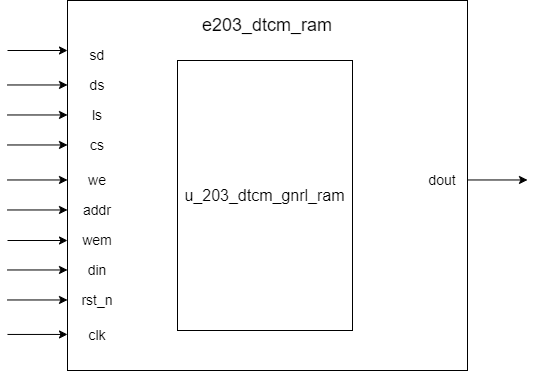

The diagram above was exported from draw.io. Its source (the exported page's mxGraphModel, read from the mxfile embedded in the PNG):
<mxGraphModel dx="796" dy="877" grid="1" gridSize="10" guides="1" tooltips="1" connect="1" arrows="1" fold="1" page="1" pageScale="1" pageWidth="827" pageHeight="1169" math="0" shadow="0">
  <root>
    <mxCell id="0" />
    <mxCell id="1" parent="0" />
    <mxCell id="ZrL0LKxUxBr2MuVUEjKK-1" value="" style="rounded=0;whiteSpace=wrap;html=1;" parent="1" vertex="1">
      <mxGeometry x="180" y="90" width="400" height="370" as="geometry" />
    </mxCell>
    <mxCell id="ZrL0LKxUxBr2MuVUEjKK-2" value="&lt;font style=&quot;font-size: 18px;&quot;&gt;e203_dtcm_ram&lt;/font&gt;" style="text;html=1;align=center;verticalAlign=middle;whiteSpace=wrap;rounded=0;" parent="1" vertex="1">
      <mxGeometry x="350" y="100" width="60" height="30" as="geometry" />
    </mxCell>
    <mxCell id="ZrL0LKxUxBr2MuVUEjKK-3" value="&lt;font style=&quot;font-size: 14px;&quot;&gt;sd&lt;/font&gt;" style="text;html=1;align=center;verticalAlign=middle;whiteSpace=wrap;rounded=0;" parent="1" vertex="1">
      <mxGeometry x="180" y="130" width="60" height="30" as="geometry" />
    </mxCell>
    <mxCell id="MiJYDTFu3HiyxM5aXwR_-3" value="&lt;font style=&quot;font-size: 14px;&quot;&gt;cs&lt;/font&gt;" style="text;html=1;align=center;verticalAlign=middle;whiteSpace=wrap;rounded=0;" parent="1" vertex="1">
      <mxGeometry x="180" y="220" width="60" height="30" as="geometry" />
    </mxCell>
    <mxCell id="MiJYDTFu3HiyxM5aXwR_-4" value="&lt;font style=&quot;font-size: 14px;&quot;&gt;ls&lt;/font&gt;" style="text;html=1;align=center;verticalAlign=middle;whiteSpace=wrap;rounded=0;" parent="1" vertex="1">
      <mxGeometry x="180" y="190" width="60" height="30" as="geometry" />
    </mxCell>
    <mxCell id="MiJYDTFu3HiyxM5aXwR_-5" value="&lt;font style=&quot;font-size: 14px;&quot;&gt;ds&lt;/font&gt;" style="text;html=1;align=center;verticalAlign=middle;whiteSpace=wrap;rounded=0;" parent="1" vertex="1">
      <mxGeometry x="180" y="160" width="60" height="30" as="geometry" />
    </mxCell>
    <mxCell id="MiJYDTFu3HiyxM5aXwR_-9" value="&lt;font style=&quot;font-size: 14px;&quot;&gt;we&lt;/font&gt;" style="text;html=1;align=center;verticalAlign=middle;whiteSpace=wrap;rounded=0;" parent="1" vertex="1">
      <mxGeometry x="180" y="255" width="60" height="30" as="geometry" />
    </mxCell>
    <mxCell id="MiJYDTFu3HiyxM5aXwR_-10" value="&lt;font style=&quot;font-size: 14px;&quot;&gt;addr&lt;/font&gt;" style="text;html=1;align=center;verticalAlign=middle;whiteSpace=wrap;rounded=0;" parent="1" vertex="1">
      <mxGeometry x="180" y="285" width="60" height="30" as="geometry" />
    </mxCell>
    <mxCell id="MiJYDTFu3HiyxM5aXwR_-11" value="&lt;font style=&quot;font-size: 14px;&quot;&gt;wem&lt;/font&gt;" style="text;html=1;align=center;verticalAlign=middle;whiteSpace=wrap;rounded=0;" parent="1" vertex="1">
      <mxGeometry x="180" y="315" width="60" height="30" as="geometry" />
    </mxCell>
    <mxCell id="MiJYDTFu3HiyxM5aXwR_-12" value="&lt;font style=&quot;font-size: 14px;&quot;&gt;din&lt;/font&gt;" style="text;html=1;align=center;verticalAlign=middle;whiteSpace=wrap;rounded=0;" parent="1" vertex="1">
      <mxGeometry x="180" y="345" width="60" height="30" as="geometry" />
    </mxCell>
    <mxCell id="MiJYDTFu3HiyxM5aXwR_-13" value="&lt;font style=&quot;font-size: 14px;&quot;&gt;rst_n&lt;/font&gt;" style="text;html=1;align=center;verticalAlign=middle;whiteSpace=wrap;rounded=0;" parent="1" vertex="1">
      <mxGeometry x="180" y="375" width="60" height="30" as="geometry" />
    </mxCell>
    <mxCell id="MiJYDTFu3HiyxM5aXwR_-14" value="&lt;font style=&quot;font-size: 14px;&quot;&gt;clk&lt;/font&gt;" style="text;html=1;align=center;verticalAlign=middle;whiteSpace=wrap;rounded=0;" parent="1" vertex="1">
      <mxGeometry x="180" y="410" width="60" height="30" as="geometry" />
    </mxCell>
    <mxCell id="MiJYDTFu3HiyxM5aXwR_-16" value="&lt;font size=&quot;3&quot;&gt;u_203_dtcm_gnrl_ram&lt;/font&gt;" style="rounded=0;whiteSpace=wrap;html=1;" parent="1" vertex="1">
      <mxGeometry x="290" y="150" width="175" height="270" as="geometry" />
    </mxCell>
    <mxCell id="MiJYDTFu3HiyxM5aXwR_-22" value="&lt;font style=&quot;font-size: 14px;&quot;&gt;dout&lt;/font&gt;" style="text;html=1;align=center;verticalAlign=middle;whiteSpace=wrap;rounded=0;" parent="1" vertex="1">
      <mxGeometry x="530" y="255" width="50" height="30" as="geometry" />
    </mxCell>
    <mxCell id="MiJYDTFu3HiyxM5aXwR_-37" value="" style="endArrow=classic;html=1;rounded=0;" parent="1" edge="1">
      <mxGeometry width="50" height="50" relative="1" as="geometry">
        <mxPoint x="120" y="140" as="sourcePoint" />
        <mxPoint x="180" y="140" as="targetPoint" />
      </mxGeometry>
    </mxCell>
    <mxCell id="MiJYDTFu3HiyxM5aXwR_-38" value="" style="endArrow=classic;html=1;rounded=0;" parent="1" edge="1">
      <mxGeometry width="50" height="50" relative="1" as="geometry">
        <mxPoint x="120" y="174.47" as="sourcePoint" />
        <mxPoint x="180" y="174.47" as="targetPoint" />
      </mxGeometry>
    </mxCell>
    <mxCell id="MiJYDTFu3HiyxM5aXwR_-39" value="" style="endArrow=classic;html=1;rounded=0;" parent="1" edge="1">
      <mxGeometry width="50" height="50" relative="1" as="geometry">
        <mxPoint x="120" y="204.47" as="sourcePoint" />
        <mxPoint x="180" y="204.47" as="targetPoint" />
      </mxGeometry>
    </mxCell>
    <mxCell id="MiJYDTFu3HiyxM5aXwR_-40" value="" style="endArrow=classic;html=1;rounded=0;" parent="1" edge="1">
      <mxGeometry width="50" height="50" relative="1" as="geometry">
        <mxPoint x="120" y="234.47" as="sourcePoint" />
        <mxPoint x="180" y="234.47" as="targetPoint" />
      </mxGeometry>
    </mxCell>
    <mxCell id="MiJYDTFu3HiyxM5aXwR_-44" value="" style="endArrow=classic;html=1;rounded=0;" parent="1" edge="1">
      <mxGeometry width="50" height="50" relative="1" as="geometry">
        <mxPoint x="120" y="269.47" as="sourcePoint" />
        <mxPoint x="180" y="269.47" as="targetPoint" />
      </mxGeometry>
    </mxCell>
    <mxCell id="MiJYDTFu3HiyxM5aXwR_-45" value="" style="endArrow=classic;html=1;rounded=0;" parent="1" edge="1">
      <mxGeometry width="50" height="50" relative="1" as="geometry">
        <mxPoint x="120" y="299.47" as="sourcePoint" />
        <mxPoint x="180" y="299.47" as="targetPoint" />
      </mxGeometry>
    </mxCell>
    <mxCell id="MiJYDTFu3HiyxM5aXwR_-46" value="" style="endArrow=classic;html=1;rounded=0;" parent="1" edge="1">
      <mxGeometry width="50" height="50" relative="1" as="geometry">
        <mxPoint x="120" y="330" as="sourcePoint" />
        <mxPoint x="180" y="330" as="targetPoint" />
      </mxGeometry>
    </mxCell>
    <mxCell id="MiJYDTFu3HiyxM5aXwR_-47" value="" style="endArrow=classic;html=1;rounded=0;" parent="1" edge="1">
      <mxGeometry width="50" height="50" relative="1" as="geometry">
        <mxPoint x="120" y="359.47" as="sourcePoint" />
        <mxPoint x="180" y="359.47" as="targetPoint" />
      </mxGeometry>
    </mxCell>
    <mxCell id="MiJYDTFu3HiyxM5aXwR_-48" value="" style="endArrow=classic;html=1;rounded=0;" parent="1" edge="1">
      <mxGeometry width="50" height="50" relative="1" as="geometry">
        <mxPoint x="120" y="389.47" as="sourcePoint" />
        <mxPoint x="180" y="389.47" as="targetPoint" />
      </mxGeometry>
    </mxCell>
    <mxCell id="MiJYDTFu3HiyxM5aXwR_-49" value="" style="endArrow=classic;html=1;rounded=0;" parent="1" edge="1">
      <mxGeometry width="50" height="50" relative="1" as="geometry">
        <mxPoint x="120" y="423.95000000000005" as="sourcePoint" />
        <mxPoint x="180" y="423.95000000000005" as="targetPoint" />
      </mxGeometry>
    </mxCell>
    <mxCell id="MiJYDTFu3HiyxM5aXwR_-51" value="" style="endArrow=classic;html=1;rounded=0;" parent="1" edge="1">
      <mxGeometry width="50" height="50" relative="1" as="geometry">
        <mxPoint x="580" y="269.47" as="sourcePoint" />
        <mxPoint x="640" y="269.47" as="targetPoint" />
      </mxGeometry>
    </mxCell>
  </root>
</mxGraphModel>